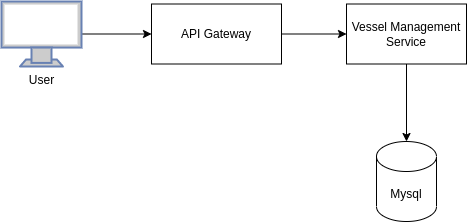

The diagram above was exported from draw.io. Its source (the exported page's mxGraphModel, read from the mxfile embedded in the PNG):
<mxGraphModel dx="1362" dy="714" grid="1" gridSize="10" guides="1" tooltips="1" connect="1" arrows="1" fold="1" page="1" pageScale="1" pageWidth="850" pageHeight="1100" math="0" shadow="0">
  <root>
    <mxCell id="0" />
    <mxCell id="1" parent="0" />
    <mxCell id="e4fVOGWEtizAPNlr72zw-2" value="" style="edgeStyle=orthogonalEdgeStyle;rounded=0;orthogonalLoop=1;jettySize=auto;html=1;" edge="1" parent="1" source="e4fVOGWEtizAPNlr72zw-3" target="e4fVOGWEtizAPNlr72zw-5">
      <mxGeometry relative="1" as="geometry" />
    </mxCell>
    <mxCell id="e4fVOGWEtizAPNlr72zw-3" value="&lt;font color=&quot;#000000&quot;&gt;User&lt;/font&gt;" style="fontColor=#0066CC;verticalAlign=top;verticalLabelPosition=bottom;labelPosition=center;align=center;html=1;outlineConnect=0;fillColor=#CCCCCC;strokeColor=#6881B3;gradientColor=none;gradientDirection=north;strokeWidth=2;shape=mxgraph.networks.monitor;" vertex="1" parent="1">
      <mxGeometry x="80" y="820" width="80" height="65" as="geometry" />
    </mxCell>
    <mxCell id="e4fVOGWEtizAPNlr72zw-4" value="" style="edgeStyle=orthogonalEdgeStyle;rounded=0;orthogonalLoop=1;jettySize=auto;html=1;" edge="1" parent="1" source="e4fVOGWEtizAPNlr72zw-5" target="e4fVOGWEtizAPNlr72zw-8">
      <mxGeometry relative="1" as="geometry" />
    </mxCell>
    <mxCell id="e4fVOGWEtizAPNlr72zw-5" value="API Gateway" style="rounded=0;whiteSpace=wrap;html=1;" vertex="1" parent="1">
      <mxGeometry x="230" y="822.5" width="130" height="60" as="geometry" />
    </mxCell>
    <mxCell id="e4fVOGWEtizAPNlr72zw-6" value="" style="edgeStyle=orthogonalEdgeStyle;rounded=0;orthogonalLoop=1;jettySize=auto;html=1;" edge="1" parent="1" source="e4fVOGWEtizAPNlr72zw-8" target="e4fVOGWEtizAPNlr72zw-9">
      <mxGeometry relative="1" as="geometry" />
    </mxCell>
    <mxCell id="e4fVOGWEtizAPNlr72zw-8" value="Vessel Management Service" style="whiteSpace=wrap;html=1;rounded=0;" vertex="1" parent="1">
      <mxGeometry x="425" y="822.5" width="120" height="60" as="geometry" />
    </mxCell>
    <mxCell id="e4fVOGWEtizAPNlr72zw-9" value="Mysql" style="shape=cylinder3;whiteSpace=wrap;html=1;boundedLbl=1;backgroundOutline=1;size=15;" vertex="1" parent="1">
      <mxGeometry x="455" y="960" width="60" height="80" as="geometry" />
    </mxCell>
  </root>
</mxGraphModel>